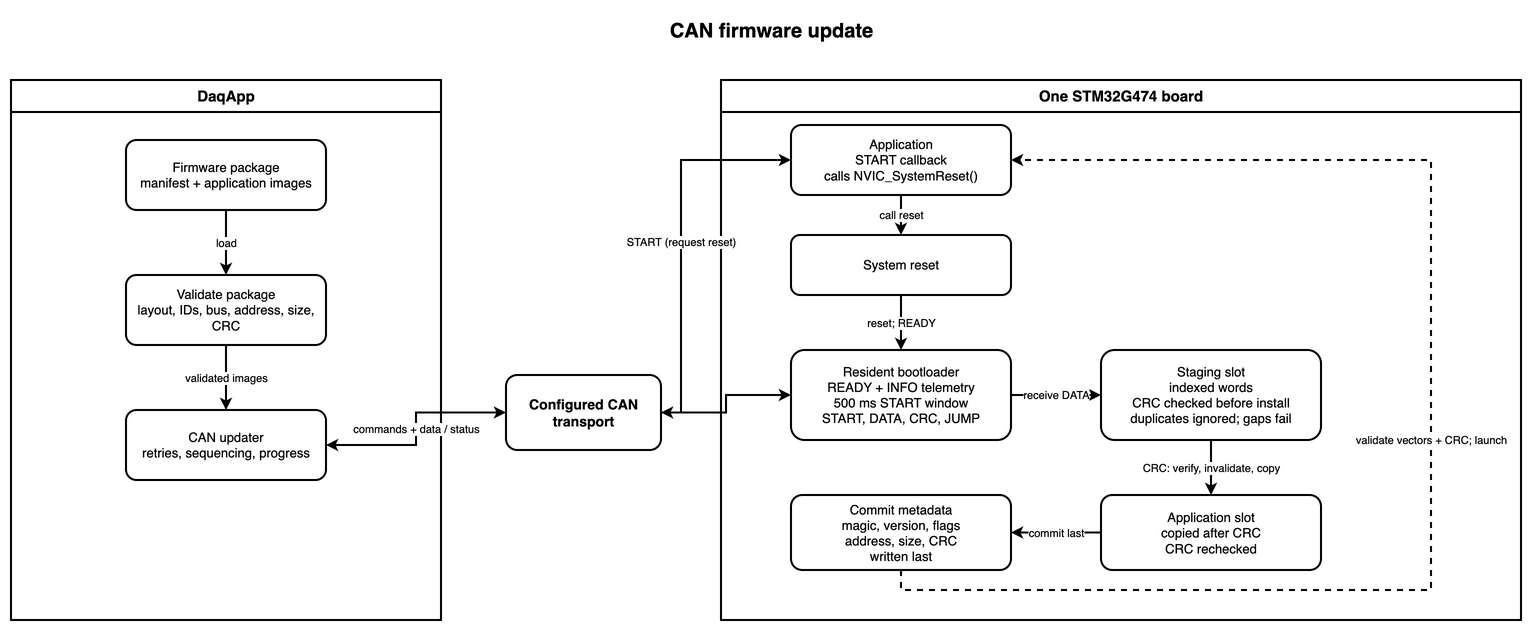

The diagram above was exported from draw.io. Its source (the exported page's mxGraphModel, read from the mxfile embedded in the PNG):
<mxGraphModel dx="1600" dy="700" grid="1" gridSize="10" guides="1" tooltips="1" connect="1" arrows="1" fold="1" page="1" pageScale="1" pageWidth="1600" pageHeight="700" math="0" shadow="0">
  <root>
    <mxCell id="0" />
    <mxCell id="1" parent="0" />
    <mxCell id="title" value="CAN firmware update" style="text;html=1;align=center;verticalAlign=middle;fontSize=20;fontStyle=1;" vertex="1" parent="1">
      <mxGeometry x="500" y="20" width="600" height="40" as="geometry" />
    </mxCell>
    <mxCell id="host" value="DaqApp" style="swimlane;whiteSpace=wrap;html=1;startSize=32;fontSize=15;strokeWidth=2;" vertex="1" parent="1">
      <mxGeometry x="40" y="90" width="430" height="540" as="geometry" />
    </mxCell>
    <mxCell id="node" value="One STM32G474 board" style="swimlane;whiteSpace=wrap;html=1;startSize=32;fontSize=15;strokeWidth=2;" vertex="1" parent="1">
      <mxGeometry x="750" y="90" width="800" height="540" as="geometry" />
    </mxCell>
    <mxCell id="package" value="Firmware package&lt;br&gt;manifest + application images" style="rounded=1;whiteSpace=wrap;html=1;fontSize=13;strokeWidth=2;" vertex="1" parent="host">
      <mxGeometry x="115" y="60" width="200" height="70" as="geometry" />
    </mxCell>
    <mxCell id="validator" value="Validate package&lt;br&gt;layout, IDs, bus, address, size, CRC" style="rounded=1;whiteSpace=wrap;html=1;fontSize=13;strokeWidth=2;" vertex="1" parent="host">
      <mxGeometry x="115" y="195" width="200" height="70" as="geometry" />
    </mxCell>
    <mxCell id="updater" value="CAN updater&lt;br&gt;retries, sequencing, progress" style="rounded=1;whiteSpace=wrap;html=1;fontSize=13;strokeWidth=2;" vertex="1" parent="host">
      <mxGeometry x="115" y="330" width="200" height="70" as="geometry" />
    </mxCell>
    <mxCell id="vcan" value="Configured CAN transport" style="rounded=1;whiteSpace=wrap;html=1;fontSize=14;fontStyle=1;strokeWidth=2;" vertex="1" parent="1">
      <mxGeometry x="535" y="385" width="155" height="75" as="geometry" />
    </mxCell>
    <mxCell id="application" value="Application&lt;br&gt;START callback&lt;br&gt;calls NVIC_SystemReset()" style="rounded=1;whiteSpace=wrap;html=1;fontSize=13;strokeWidth=2;" vertex="1" parent="node">
      <mxGeometry x="70" y="45" width="220" height="70" as="geometry" />
    </mxCell>
    <mxCell id="marker" value="System reset" style="rounded=1;whiteSpace=wrap;html=1;fontSize=13;strokeWidth=2;" vertex="1" parent="node">
      <mxGeometry x="70" y="155" width="220" height="60" as="geometry" />
    </mxCell>
    <mxCell id="bootloader" value="Resident bootloader&lt;br&gt;READY + INFO telemetry&lt;br&gt;500 ms START window&lt;br&gt;START, DATA, CRC, JUMP" style="rounded=1;whiteSpace=wrap;html=1;fontSize=13;strokeWidth=2;" vertex="1" parent="node">
      <mxGeometry x="70" y="270" width="220" height="90" as="geometry" />
    </mxCell>
    <mxCell id="staging" value="Staging slot&lt;br&gt;indexed words&lt;br&gt;CRC checked before install&lt;br&gt;duplicates ignored; gaps fail" style="rounded=1;whiteSpace=wrap;html=1;fontSize=13;strokeWidth=2;" vertex="1" parent="node">
      <mxGeometry x="380" y="270" width="220" height="90" as="geometry" />
    </mxCell>
    <mxCell id="active" value="Application slot&lt;br&gt;copied after CRC&lt;br&gt;CRC rechecked" style="rounded=1;whiteSpace=wrap;html=1;fontSize=13;strokeWidth=2;" vertex="1" parent="node">
      <mxGeometry x="380" y="415" width="220" height="75" as="geometry" />
    </mxCell>
    <mxCell id="metadata" value="Commit metadata&lt;br&gt;magic, version, flags&lt;br&gt;address, size, CRC&lt;br&gt;written last" style="rounded=1;whiteSpace=wrap;html=1;fontSize=13;strokeWidth=2;" vertex="1" parent="node">
      <mxGeometry x="70" y="415" width="220" height="75" as="geometry" />
    </mxCell>
    <mxCell id="package-validator" value="load" style="edgeStyle=orthogonalEdgeStyle;rounded=0;orthogonalLoop=1;jettySize=auto;html=1;endArrow=classic;fontSize=11;strokeWidth=2;" edge="1" parent="1" source="package" target="validator">
      <mxGeometry relative="1" as="geometry" />
    </mxCell>
    <mxCell id="validator-updater" value="validated images" style="edgeStyle=orthogonalEdgeStyle;rounded=0;orthogonalLoop=1;jettySize=auto;html=1;endArrow=classic;fontSize=11;strokeWidth=2;" edge="1" parent="1" source="validator" target="updater">
      <mxGeometry relative="1" as="geometry" />
    </mxCell>
    <mxCell id="updater-vcan" value="commands + data / status" style="edgeStyle=orthogonalEdgeStyle;rounded=0;orthogonalLoop=1;jettySize=auto;html=1;startArrow=classic;startFill=1;endArrow=classic;endFill=1;fontSize=11;strokeWidth=2;" edge="1" parent="1" source="updater" target="vcan">
      <mxGeometry relative="1" as="geometry" />
    </mxCell>
    <mxCell id="vcan-application" value="START (request reset)" style="edgeStyle=orthogonalEdgeStyle;rounded=0;orthogonalLoop=1;jettySize=auto;html=1;endArrow=classic;fontSize=11;strokeWidth=2;" edge="1" parent="1" source="vcan" target="application">
      <mxGeometry relative="1" as="geometry">
        <Array as="points">
          <mxPoint x="710" y="170" />
        </Array>
      </mxGeometry>
    </mxCell>
    <mxCell id="application-marker" value="call reset" style="edgeStyle=orthogonalEdgeStyle;rounded=0;orthogonalLoop=1;jettySize=auto;html=1;endArrow=classic;fontSize=11;strokeWidth=2;" edge="1" parent="1" source="application" target="marker">
      <mxGeometry relative="1" as="geometry" />
    </mxCell>
    <mxCell id="marker-bootloader" value="reset; READY" style="edgeStyle=orthogonalEdgeStyle;rounded=0;orthogonalLoop=1;jettySize=auto;html=1;endArrow=classic;fontSize=11;strokeWidth=2;" edge="1" parent="1" source="marker" target="bootloader">
      <mxGeometry relative="1" as="geometry" />
    </mxCell>
    <mxCell id="vcan-bootloader" value="" style="edgeStyle=orthogonalEdgeStyle;rounded=0;orthogonalLoop=1;jettySize=auto;html=1;startArrow=classic;startFill=1;endArrow=classic;endFill=1;fontSize=11;strokeWidth=2;" edge="1" parent="1" source="vcan" target="bootloader">
      <mxGeometry relative="1" as="geometry" />
    </mxCell>
    <mxCell id="bootloader-staging" value="receive DATA" style="edgeStyle=orthogonalEdgeStyle;rounded=0;orthogonalLoop=1;jettySize=auto;html=1;endArrow=classic;fontSize=11;strokeWidth=2;" edge="1" parent="1" source="bootloader" target="staging">
      <mxGeometry relative="1" as="geometry" />
    </mxCell>
    <mxCell id="staging-active" value="CRC: verify, invalidate, copy" style="edgeStyle=orthogonalEdgeStyle;rounded=0;orthogonalLoop=1;jettySize=auto;html=1;endArrow=classic;fontSize=11;strokeWidth=2;" edge="1" parent="1" source="staging" target="active">
      <mxGeometry relative="1" as="geometry" />
    </mxCell>
    <mxCell id="active-metadata" value="commit last" style="edgeStyle=orthogonalEdgeStyle;rounded=0;orthogonalLoop=1;jettySize=auto;html=1;endArrow=classic;fontSize=11;strokeWidth=2;" edge="1" parent="1" source="active" target="metadata">
      <mxGeometry relative="1" as="geometry" />
    </mxCell>
    <mxCell id="metadata-application" value="validate vectors + CRC; launch" style="edgeStyle=orthogonalEdgeStyle;rounded=0;orthogonalLoop=1;jettySize=auto;html=1;dashed=1;dashPattern=3 3;endArrow=classic;fontSize=11;strokeWidth=2;" edge="1" parent="1" source="metadata" target="application">
      <mxGeometry relative="1" as="geometry">
        <Array as="points">
          <mxPoint x="1460" y="600" />
          <mxPoint x="1460" y="170" />
        </Array>
      </mxGeometry>
    </mxCell>
  </root>
</mxGraphModel>